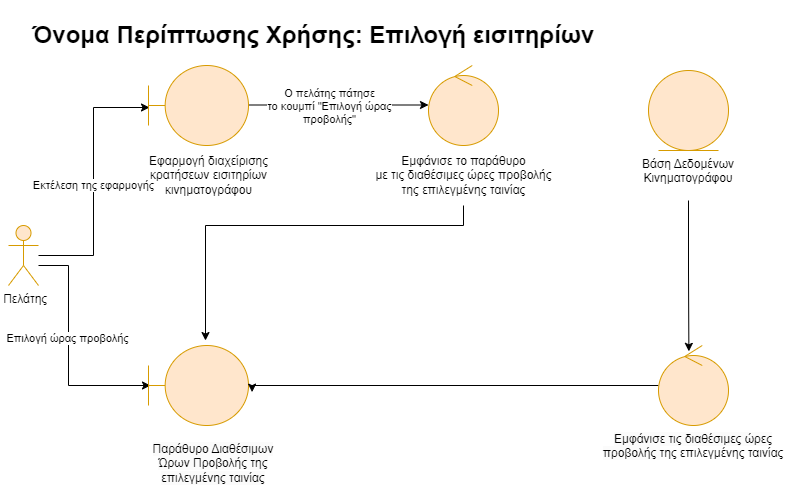

The diagram above was exported from draw.io. Its source (the exported page's mxGraphModel, read from the mxfile embedded in the PNG):
<mxGraphModel dx="1050" dy="541" grid="1" gridSize="10" guides="1" tooltips="1" connect="1" arrows="1" fold="1" page="1" pageScale="1" pageWidth="827" pageHeight="1169" math="0" shadow="0">
  <root>
    <mxCell id="0" />
    <mxCell id="1" parent="0" />
    <mxCell id="DKQmHVAJOqb7PxG3o1OV-13" style="edgeStyle=orthogonalEdgeStyle;rounded=0;orthogonalLoop=1;jettySize=auto;html=1;entryX=0.02;entryY=0.5;entryDx=0;entryDy=0;entryPerimeter=0;" parent="1" source="DKQmHVAJOqb7PxG3o1OV-1" edge="1">
      <mxGeometry relative="1" as="geometry">
        <mxPoint x="182" y="520" as="targetPoint" />
        <Array as="points">
          <mxPoint x="100" y="400" />
          <mxPoint x="100" y="520" />
        </Array>
      </mxGeometry>
    </mxCell>
    <mxCell id="DKQmHVAJOqb7PxG3o1OV-14" value="Επιλογή ώρας προβολής" style="edgeLabel;html=1;align=center;verticalAlign=middle;resizable=0;points=[];" parent="DKQmHVAJOqb7PxG3o1OV-13" vertex="1" connectable="0">
      <mxGeometry x="-0.125" y="-2" relative="1" as="geometry">
        <mxPoint as="offset" />
      </mxGeometry>
    </mxCell>
    <mxCell id="DKQmHVAJOqb7PxG3o1OV-27" style="edgeStyle=orthogonalEdgeStyle;rounded=0;orthogonalLoop=1;jettySize=auto;html=1;entryX=0.01;entryY=0.525;entryDx=0;entryDy=0;entryPerimeter=0;" parent="1" source="DKQmHVAJOqb7PxG3o1OV-1" target="DKQmHVAJOqb7PxG3o1OV-23" edge="1">
      <mxGeometry relative="1" as="geometry" />
    </mxCell>
    <mxCell id="DKQmHVAJOqb7PxG3o1OV-29" value="Εκτέλεση της εφαρμογής" style="edgeLabel;html=1;align=center;verticalAlign=middle;resizable=0;points=[];" parent="DKQmHVAJOqb7PxG3o1OV-27" vertex="1" connectable="0">
      <mxGeometry x="-0.027" y="1" relative="1" as="geometry">
        <mxPoint as="offset" />
      </mxGeometry>
    </mxCell>
    <mxCell id="DKQmHVAJOqb7PxG3o1OV-1" value="&amp;nbsp;Πελάτης" style="shape=umlActor;verticalLabelPosition=bottom;verticalAlign=top;html=1;fillColor=#ffe6cc;strokeColor=#d79b00;" parent="1" vertex="1">
      <mxGeometry x="40" y="360" width="30" height="60" as="geometry" />
    </mxCell>
    <mxCell id="DKQmHVAJOqb7PxG3o1OV-9" style="edgeStyle=orthogonalEdgeStyle;rounded=0;orthogonalLoop=1;jettySize=auto;html=1;" parent="1" edge="1">
      <mxGeometry relative="1" as="geometry">
        <mxPoint x="280" y="239.5" as="sourcePoint" />
        <mxPoint x="460" y="239.5" as="targetPoint" />
      </mxGeometry>
    </mxCell>
    <mxCell id="DKQmHVAJOqb7PxG3o1OV-10" value="Ο πελάτης πάτησε&lt;br&gt;το κουμπί &quot;Επιλογή ώρας&lt;br&gt;προβολής&quot;" style="edgeLabel;html=1;align=center;verticalAlign=middle;resizable=0;points=[];" parent="DKQmHVAJOqb7PxG3o1OV-9" vertex="1" connectable="0">
      <mxGeometry x="-0.1625" y="1" relative="1" as="geometry">
        <mxPoint x="5" y="2" as="offset" />
      </mxGeometry>
    </mxCell>
    <mxCell id="DKQmHVAJOqb7PxG3o1OV-21" value="Εφαρμογή διαχείρισης &lt;br&gt;κρατήσεων εισιτηρίων &lt;br&gt;κινηματογράφου" style="text;html=1;align=center;verticalAlign=middle;resizable=0;points=[];autosize=1;strokeColor=none;fillColor=none;" parent="1" vertex="1">
      <mxGeometry x="170" y="280" width="140" height="60" as="geometry" />
    </mxCell>
    <mxCell id="DKQmHVAJOqb7PxG3o1OV-33" style="edgeStyle=orthogonalEdgeStyle;rounded=0;orthogonalLoop=1;jettySize=auto;html=1;entryX=0.57;entryY=-0.062;entryDx=0;entryDy=0;entryPerimeter=0;" parent="1" source="DKQmHVAJOqb7PxG3o1OV-22" target="DKQmHVAJOqb7PxG3o1OV-31" edge="1">
      <mxGeometry relative="1" as="geometry">
        <Array as="points">
          <mxPoint x="495" y="360" />
          <mxPoint x="237" y="360" />
        </Array>
      </mxGeometry>
    </mxCell>
    <mxCell id="DKQmHVAJOqb7PxG3o1OV-22" value="Εμφάνισε το παράθυρο &lt;br&gt;με τις διαθέσιμες ώρες προβολής&lt;br&gt;της επιλεγμένης ταινίας" style="text;html=1;align=center;verticalAlign=middle;resizable=0;points=[];autosize=1;strokeColor=none;fillColor=none;" parent="1" vertex="1">
      <mxGeometry x="395" y="280" width="200" height="60" as="geometry" />
    </mxCell>
    <mxCell id="DKQmHVAJOqb7PxG3o1OV-23" value="" style="shape=umlBoundary;whiteSpace=wrap;html=1;fillColor=#ffe6cc;strokeColor=#d79b00;" parent="1" vertex="1">
      <mxGeometry x="180" y="200" width="100" height="80" as="geometry" />
    </mxCell>
    <mxCell id="DKQmHVAJOqb7PxG3o1OV-30" value="" style="ellipse;shape=umlControl;whiteSpace=wrap;html=1;fillColor=#ffe6cc;strokeColor=#d79b00;" parent="1" vertex="1">
      <mxGeometry x="460" y="200" width="70" height="80" as="geometry" />
    </mxCell>
    <mxCell id="DKQmHVAJOqb7PxG3o1OV-31" value="" style="shape=umlBoundary;whiteSpace=wrap;html=1;fillColor=#ffe6cc;strokeColor=#d79b00;" parent="1" vertex="1">
      <mxGeometry x="180" y="480" width="100" height="80" as="geometry" />
    </mxCell>
    <mxCell id="BvbpkByDZL_av1UklcR9-5" style="edgeStyle=orthogonalEdgeStyle;rounded=0;orthogonalLoop=1;jettySize=auto;html=1;entryX=1.036;entryY=0.583;entryDx=0;entryDy=0;entryPerimeter=0;" edge="1" parent="1" source="DKQmHVAJOqb7PxG3o1OV-32" target="DKQmHVAJOqb7PxG3o1OV-31">
      <mxGeometry relative="1" as="geometry">
        <Array as="points">
          <mxPoint x="284" y="520" />
        </Array>
      </mxGeometry>
    </mxCell>
    <mxCell id="DKQmHVAJOqb7PxG3o1OV-32" value="" style="ellipse;shape=umlControl;whiteSpace=wrap;html=1;fillColor=#ffe6cc;strokeColor=#d79b00;" parent="1" vertex="1">
      <mxGeometry x="690" y="480" width="70" height="80" as="geometry" />
    </mxCell>
    <mxCell id="DKQmHVAJOqb7PxG3o1OV-20" value="&lt;span style=&quot;color: rgb(0, 0, 0); font-family: Helvetica; font-size: 12px; font-style: normal; font-variant-ligatures: normal; font-variant-caps: normal; font-weight: 400; letter-spacing: normal; orphans: 2; text-indent: 0px; text-transform: none; widows: 2; word-spacing: 0px; -webkit-text-stroke-width: 0px; background-color: rgb(251, 251, 251); text-decoration-thickness: initial; text-decoration-style: initial; text-decoration-color: initial; float: none; display: inline !important;&quot;&gt;Παράθυρο Διαθέσιμων Ώρων Προβολής της επιλεγμένης ταινίας&lt;/span&gt;" style="text;whiteSpace=wrap;html=1;align=center;" parent="1" vertex="1">
      <mxGeometry x="170" y="570" width="150" height="40" as="geometry" />
    </mxCell>
    <mxCell id="DKQmHVAJOqb7PxG3o1OV-48" value="&lt;h1&gt;Όνομα Περίπτωσης Χρήσης: Επιλογή εισιτηρίων&lt;/h1&gt;" style="text;html=1;align=center;verticalAlign=middle;resizable=0;points=[];autosize=1;strokeColor=none;fillColor=none;" parent="1" vertex="1">
      <mxGeometry x="50" y="135" width="590" height="70" as="geometry" />
    </mxCell>
    <mxCell id="A6ckGUVeEVE0BT1qqbD--1" value="" style="ellipse;shape=umlEntity;whiteSpace=wrap;html=1;fillColor=#ffe6cc;strokeColor=#d79b00;" parent="1" vertex="1">
      <mxGeometry x="680" y="205" width="80" height="80" as="geometry" />
    </mxCell>
    <mxCell id="A6ckGUVeEVE0BT1qqbD--6" style="edgeStyle=orthogonalEdgeStyle;rounded=0;orthogonalLoop=1;jettySize=auto;html=1;entryX=0.434;entryY=0.073;entryDx=0;entryDy=0;entryPerimeter=0;" parent="1" source="A6ckGUVeEVE0BT1qqbD--2" target="DKQmHVAJOqb7PxG3o1OV-32" edge="1">
      <mxGeometry relative="1" as="geometry" />
    </mxCell>
    <mxCell id="A6ckGUVeEVE0BT1qqbD--2" value="Βάση Δεδομένων Κινηματογράφου" style="text;whiteSpace=wrap;html=1;align=center;" parent="1" vertex="1">
      <mxGeometry x="640" y="285" width="160" height="50" as="geometry" />
    </mxCell>
    <mxCell id="BvbpkByDZL_av1UklcR9-6" value="&lt;span style=&quot;color: rgb(0, 0, 0); font-family: Helvetica; font-size: 12px; font-style: normal; font-variant-ligatures: normal; font-variant-caps: normal; font-weight: 400; letter-spacing: normal; orphans: 2; text-indent: 0px; text-transform: none; widows: 2; word-spacing: 0px; -webkit-text-stroke-width: 0px; background-color: rgb(251, 251, 251); text-decoration-thickness: initial; text-decoration-style: initial; text-decoration-color: initial; float: none; display: inline !important;&quot;&gt;Εμφάνισε&lt;/span&gt;&lt;span style=&quot;color: rgb(0, 0, 0); font-family: Helvetica; font-size: 12px; font-style: normal; font-variant-ligatures: normal; font-variant-caps: normal; font-weight: 400; letter-spacing: normal; orphans: 2; text-indent: 0px; text-transform: none; widows: 2; word-spacing: 0px; -webkit-text-stroke-width: 0px; background-color: rgb(251, 251, 251); text-decoration-thickness: initial; text-decoration-style: initial; text-decoration-color: initial; float: none; display: inline !important;&quot;&gt;&amp;nbsp;τις διαθέσιμες ώρες προβολής&amp;nbsp;&lt;/span&gt;της επιλεγμένης ταινίας" style="text;whiteSpace=wrap;html=1;align=center;" vertex="1" parent="1">
      <mxGeometry x="620" y="560" width="210" height="70" as="geometry" />
    </mxCell>
  </root>
</mxGraphModel>